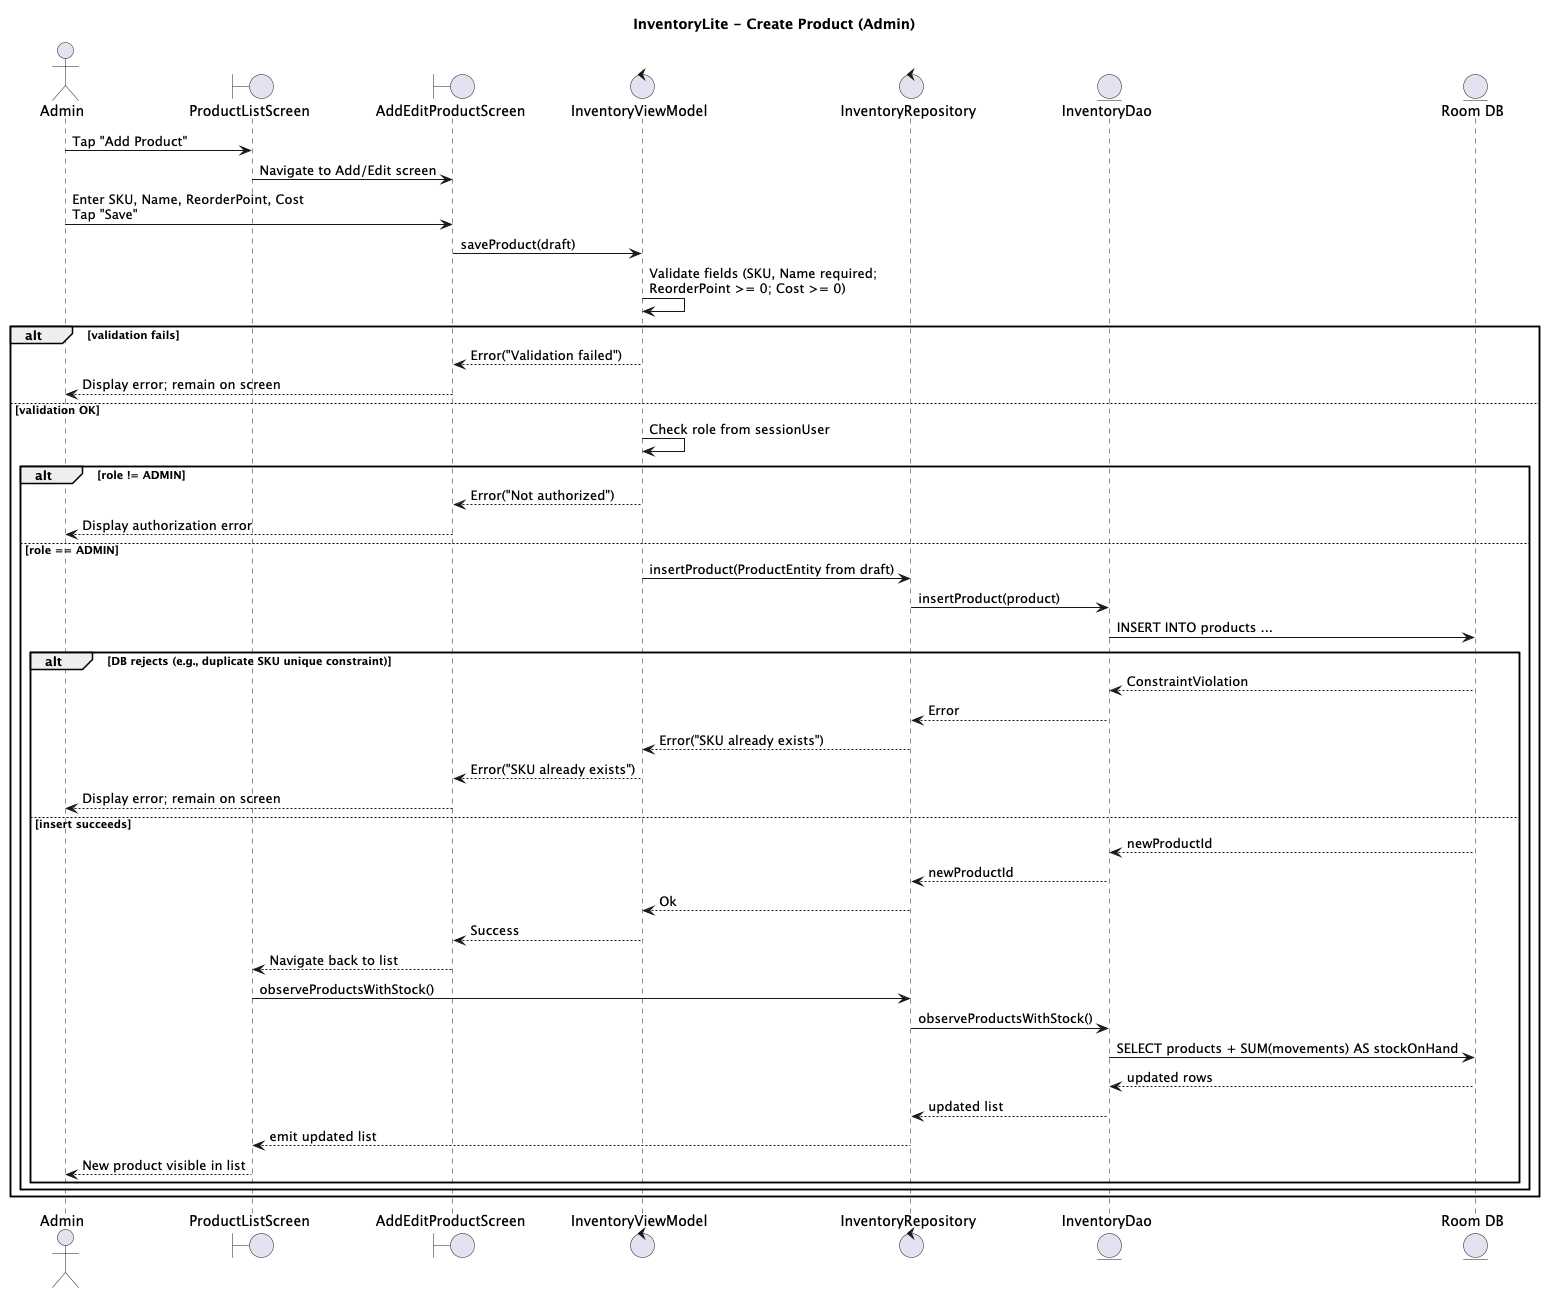

The diagram above was rendered by PlantUML. Its source (embedded in the PNG):
@startuml
title InventoryLite - Create Product (Admin)

actor Admin
boundary ProductListScreen as ListUI
boundary AddEditProductScreen as EditUI
control InventoryViewModel as VM
control InventoryRepository as Repo
entity InventoryDao
entity "Room DB" as DB

Admin -> ListUI: Tap "Add Product"
ListUI -> EditUI: Navigate to Add/Edit screen
Admin -> EditUI: Enter SKU, Name, ReorderPoint, Cost\nTap "Save"
EditUI -> VM: saveProduct(draft)

VM -> VM: Validate fields (SKU, Name required;\nReorderPoint >= 0; Cost >= 0)
alt validation fails
  VM --> EditUI: Error("Validation failed")
  EditUI --> Admin: Display error; remain on screen
else validation OK
  VM -> VM: Check role from sessionUser
  alt role != ADMIN
    VM --> EditUI: Error("Not authorized")
    EditUI --> Admin: Display authorization error
  else role == ADMIN
    VM -> Repo: insertProduct(ProductEntity from draft)
    Repo -> InventoryDao: insertProduct(product)
    InventoryDao -> DB: INSERT INTO products ...
    alt DB rejects (e.g., duplicate SKU unique constraint)
      DB --> InventoryDao: ConstraintViolation
      InventoryDao --> Repo: Error
      Repo --> VM: Error("SKU already exists")
      VM --> EditUI: Error("SKU already exists")
      EditUI --> Admin: Display error; remain on screen
    else insert succeeds
      DB --> InventoryDao: newProductId
      InventoryDao --> Repo: newProductId
      Repo --> VM: Ok
      VM --> EditUI: Success
      EditUI --> ListUI: Navigate back to list

      ' Reactive list update
      ListUI -> Repo: observeProductsWithStock()
      Repo -> InventoryDao: observeProductsWithStock()
      InventoryDao -> DB: SELECT products + SUM(movements) AS stockOnHand
      DB --> InventoryDao: updated rows
      InventoryDao --> Repo: updated list
      Repo --> ListUI: emit updated list
      ListUI --> Admin: New product visible in list
    end
  end
end
@enduml